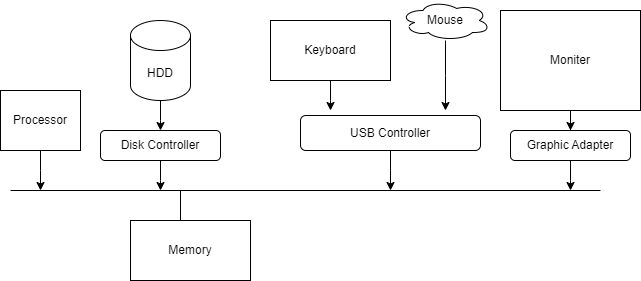

The diagram above was exported from draw.io. Its source (the exported page's mxGraphModel, read from the mxfile embedded in the PNG):
<mxGraphModel dx="780" dy="496" grid="1" gridSize="10" guides="1" tooltips="1" connect="1" arrows="1" fold="1" page="1" pageScale="1" pageWidth="1169" pageHeight="827" math="0" shadow="0">
  <root>
    <mxCell id="0" />
    <mxCell id="1" parent="0" />
    <mxCell id="_aVMwXZ2p84xqxn9Ws0j-1" value="" style="endArrow=none;html=1;rounded=0;" edge="1" parent="1">
      <mxGeometry width="50" height="50" relative="1" as="geometry">
        <mxPoint x="130" y="360" as="sourcePoint" />
        <mxPoint x="720" y="360" as="targetPoint" />
      </mxGeometry>
    </mxCell>
    <mxCell id="_aVMwXZ2p84xqxn9Ws0j-3" style="edgeStyle=orthogonalEdgeStyle;rounded=0;orthogonalLoop=1;jettySize=auto;html=1;" edge="1" parent="1" source="_aVMwXZ2p84xqxn9Ws0j-2">
      <mxGeometry relative="1" as="geometry">
        <mxPoint x="160" y="360" as="targetPoint" />
      </mxGeometry>
    </mxCell>
    <mxCell id="_aVMwXZ2p84xqxn9Ws0j-2" value="Processor" style="rounded=0;whiteSpace=wrap;html=1;" vertex="1" parent="1">
      <mxGeometry x="120" y="260" width="80" height="60" as="geometry" />
    </mxCell>
    <mxCell id="_aVMwXZ2p84xqxn9Ws0j-6" style="edgeStyle=orthogonalEdgeStyle;rounded=0;orthogonalLoop=1;jettySize=auto;html=1;" edge="1" parent="1" source="_aVMwXZ2p84xqxn9Ws0j-5">
      <mxGeometry relative="1" as="geometry">
        <mxPoint x="280" y="300" as="targetPoint" />
      </mxGeometry>
    </mxCell>
    <mxCell id="_aVMwXZ2p84xqxn9Ws0j-5" value="HDD" style="shape=cylinder3;whiteSpace=wrap;html=1;boundedLbl=1;backgroundOutline=1;size=15;" vertex="1" parent="1">
      <mxGeometry x="250" y="190" width="60" height="80" as="geometry" />
    </mxCell>
    <mxCell id="_aVMwXZ2p84xqxn9Ws0j-10" style="edgeStyle=orthogonalEdgeStyle;rounded=0;orthogonalLoop=1;jettySize=auto;html=1;" edge="1" parent="1" source="_aVMwXZ2p84xqxn9Ws0j-7">
      <mxGeometry relative="1" as="geometry">
        <mxPoint x="450" y="280" as="targetPoint" />
      </mxGeometry>
    </mxCell>
    <mxCell id="_aVMwXZ2p84xqxn9Ws0j-7" value="Keyboard" style="rounded=0;whiteSpace=wrap;html=1;" vertex="1" parent="1">
      <mxGeometry x="390" y="190" width="120" height="60" as="geometry" />
    </mxCell>
    <mxCell id="_aVMwXZ2p84xqxn9Ws0j-9" style="edgeStyle=orthogonalEdgeStyle;rounded=0;orthogonalLoop=1;jettySize=auto;html=1;" edge="1" parent="1" source="_aVMwXZ2p84xqxn9Ws0j-8">
      <mxGeometry relative="1" as="geometry">
        <mxPoint x="565" y="280" as="targetPoint" />
      </mxGeometry>
    </mxCell>
    <mxCell id="_aVMwXZ2p84xqxn9Ws0j-8" value="Mouse" style="ellipse;shape=cloud;whiteSpace=wrap;html=1;" vertex="1" parent="1">
      <mxGeometry x="520" y="170" width="90" height="40" as="geometry" />
    </mxCell>
    <mxCell id="_aVMwXZ2p84xqxn9Ws0j-19" style="edgeStyle=orthogonalEdgeStyle;rounded=0;orthogonalLoop=1;jettySize=auto;html=1;entryX=0.5;entryY=0;entryDx=0;entryDy=0;" edge="1" parent="1" source="_aVMwXZ2p84xqxn9Ws0j-11" target="_aVMwXZ2p84xqxn9Ws0j-18">
      <mxGeometry relative="1" as="geometry" />
    </mxCell>
    <mxCell id="_aVMwXZ2p84xqxn9Ws0j-11" value="Moniter" style="rounded=0;whiteSpace=wrap;html=1;" vertex="1" parent="1">
      <mxGeometry x="620" y="180" width="140" height="100" as="geometry" />
    </mxCell>
    <mxCell id="_aVMwXZ2p84xqxn9Ws0j-15" style="edgeStyle=orthogonalEdgeStyle;rounded=0;orthogonalLoop=1;jettySize=auto;html=1;" edge="1" parent="1" source="_aVMwXZ2p84xqxn9Ws0j-14">
      <mxGeometry relative="1" as="geometry">
        <mxPoint x="280" y="360" as="targetPoint" />
      </mxGeometry>
    </mxCell>
    <mxCell id="_aVMwXZ2p84xqxn9Ws0j-14" value="Disk Controller" style="rounded=1;whiteSpace=wrap;html=1;" vertex="1" parent="1">
      <mxGeometry x="220" y="300" width="120" height="30" as="geometry" />
    </mxCell>
    <mxCell id="_aVMwXZ2p84xqxn9Ws0j-17" style="edgeStyle=orthogonalEdgeStyle;rounded=0;orthogonalLoop=1;jettySize=auto;html=1;" edge="1" parent="1" source="_aVMwXZ2p84xqxn9Ws0j-16">
      <mxGeometry relative="1" as="geometry">
        <mxPoint x="510" y="360" as="targetPoint" />
      </mxGeometry>
    </mxCell>
    <mxCell id="_aVMwXZ2p84xqxn9Ws0j-16" value="USB Controller" style="rounded=1;whiteSpace=wrap;html=1;" vertex="1" parent="1">
      <mxGeometry x="420" y="285" width="180" height="35" as="geometry" />
    </mxCell>
    <mxCell id="_aVMwXZ2p84xqxn9Ws0j-20" style="edgeStyle=orthogonalEdgeStyle;rounded=0;orthogonalLoop=1;jettySize=auto;html=1;" edge="1" parent="1" source="_aVMwXZ2p84xqxn9Ws0j-18">
      <mxGeometry relative="1" as="geometry">
        <mxPoint x="690" y="360" as="targetPoint" />
      </mxGeometry>
    </mxCell>
    <mxCell id="_aVMwXZ2p84xqxn9Ws0j-18" value="Graphic Adapter" style="rounded=1;whiteSpace=wrap;html=1;" vertex="1" parent="1">
      <mxGeometry x="630" y="300" width="120" height="30" as="geometry" />
    </mxCell>
    <mxCell id="_aVMwXZ2p84xqxn9Ws0j-21" value="Memory" style="rounded=0;whiteSpace=wrap;html=1;" vertex="1" parent="1">
      <mxGeometry x="250" y="390" width="120" height="60" as="geometry" />
    </mxCell>
    <mxCell id="_aVMwXZ2p84xqxn9Ws0j-24" value="" style="endArrow=none;html=1;rounded=0;" edge="1" parent="1">
      <mxGeometry width="50" height="50" relative="1" as="geometry">
        <mxPoint x="300" y="390" as="sourcePoint" />
        <mxPoint x="300" y="360" as="targetPoint" />
      </mxGeometry>
    </mxCell>
  </root>
</mxGraphModel>